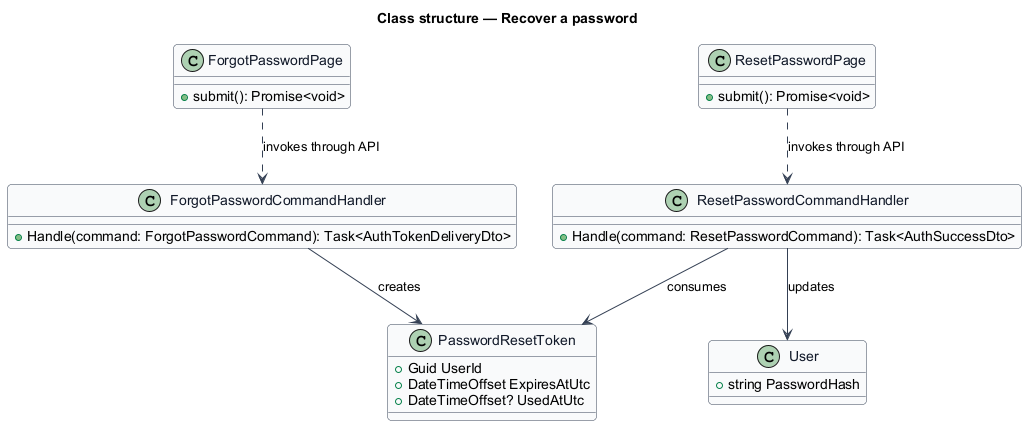

The diagram above was rendered by PlantUML. Its source (embedded in the PNG):
@startuml
skinparam backgroundColor #FFFFFF
skinparam shadowing false
skinparam roundcorner 8
skinparam defaultFontName Arial
skinparam ArrowColor #344054
skinparam class {
  BorderColor #344054
  FontColor #101828
  BackgroundColor #F9FAFB
}
title Class structure — Recover a password

class ForgotPasswordPage {
  +submit(): Promise<void>
}
class ResetPasswordPage {
  +submit(): Promise<void>
}
class ForgotPasswordCommandHandler {
  +Handle(command: ForgotPasswordCommand): Task<AuthTokenDeliveryDto>
}
class ResetPasswordCommandHandler {
  +Handle(command: ResetPasswordCommand): Task<AuthSuccessDto>
}
class PasswordResetToken {
  +Guid UserId
  +DateTimeOffset ExpiresAtUtc
  +DateTimeOffset? UsedAtUtc
}
class User {
  +string PasswordHash
}
ForgotPasswordPage ..> ForgotPasswordCommandHandler : invokes through API
ResetPasswordPage ..> ResetPasswordCommandHandler : invokes through API
ForgotPasswordCommandHandler --> PasswordResetToken : creates
ResetPasswordCommandHandler --> PasswordResetToken : consumes
ResetPasswordCommandHandler --> User : updates
@enduml